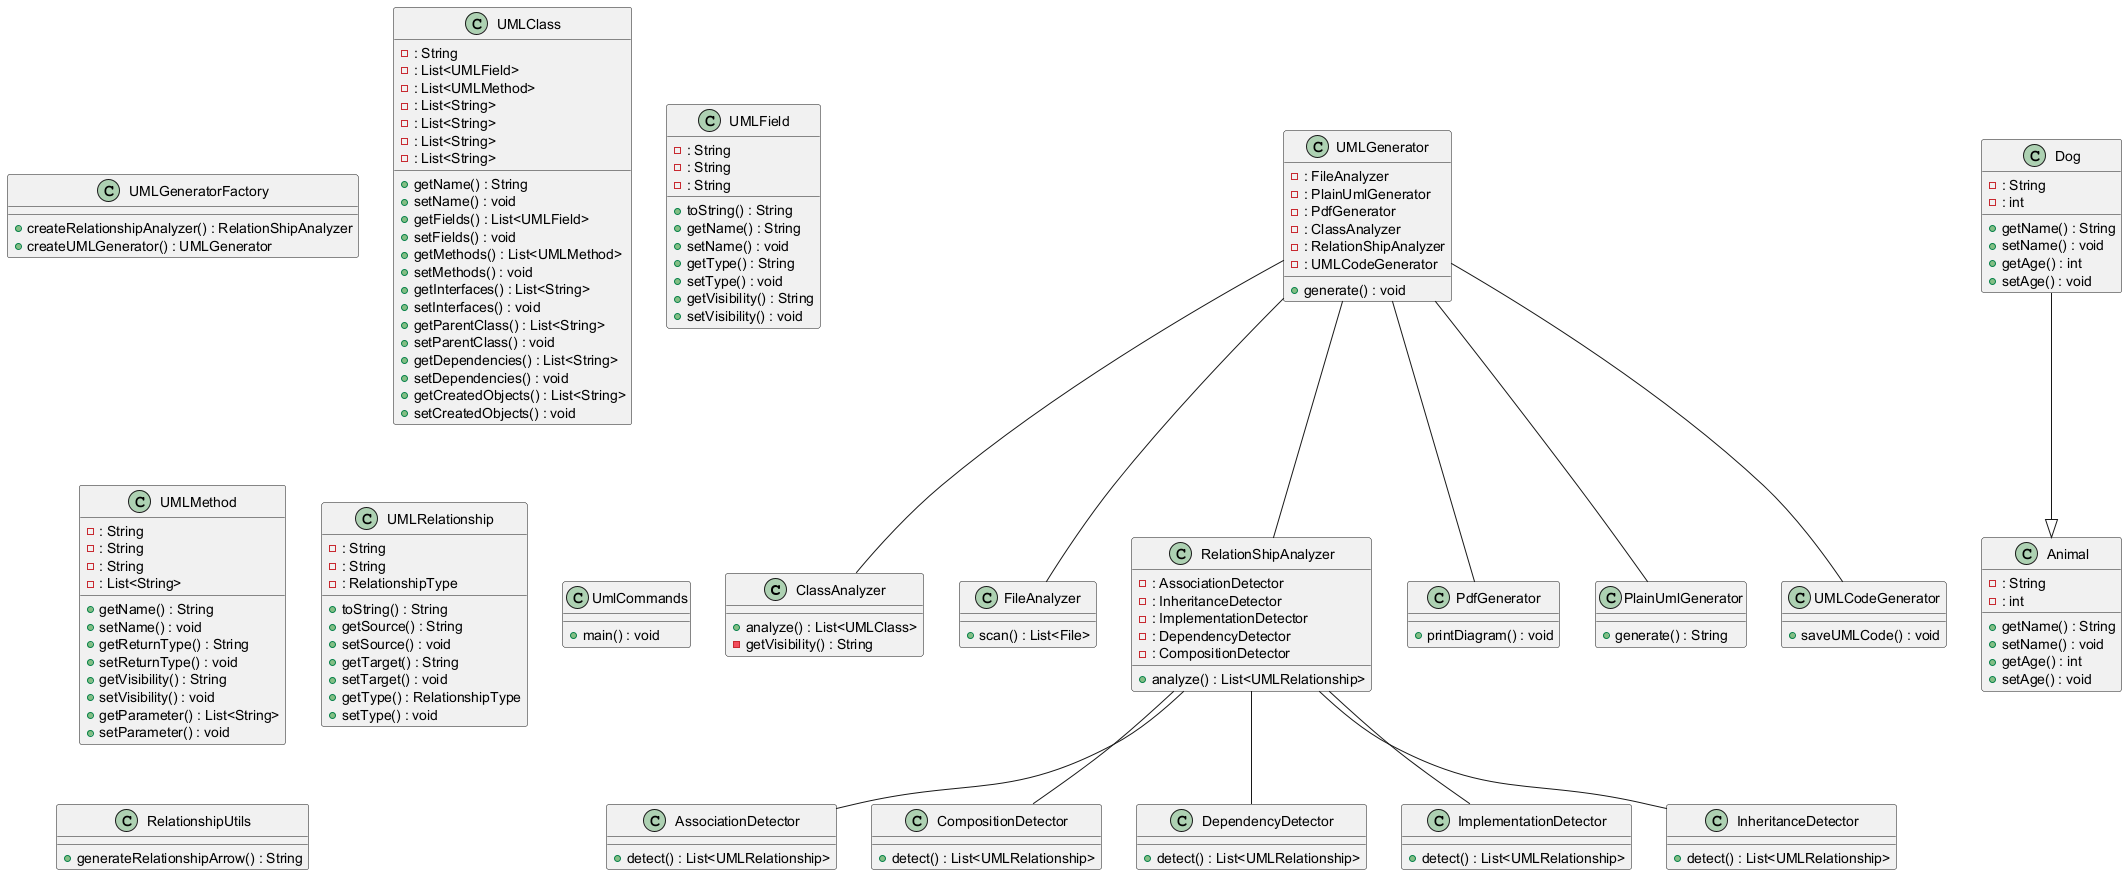

The diagram above was rendered by PlantUML. Its source (embedded in the PNG):
@startuml
class ClassAnalyzer {
  + analyze() : List<UMLClass>
  - getVisibility() : String
}
class FileAnalyzer {
  + scan() : List<File>
}
class RelationShipAnalyzer {
  - : AssociationDetector
  - : InheritanceDetector
  - : ImplementationDetector
  - : DependencyDetector
  - : CompositionDetector
  + analyze() : List<UMLRelationship>
}
class AssociationDetector {
  + detect() : List<UMLRelationship>
}
class CompositionDetector {
  + detect() : List<UMLRelationship>
}
class DependencyDetector {
  + detect() : List<UMLRelationship>
}
class ImplementationDetector {
  + detect() : List<UMLRelationship>
}
class InheritanceDetector {
  + detect() : List<UMLRelationship>
}
class Dog {
  - : String
  - : int
  + getName() : String
  + setName() : void
  + getAge() : int
  + setAge() : void
}
class Animal {
  - : String
  - : int
  + getName() : String
  + setName() : void
  + getAge() : int
  + setAge() : void
}
class UMLGeneratorFactory {
  + createRelationshipAnalyzer() : RelationShipAnalyzer
  + createUMLGenerator() : UMLGenerator
}
class PdfGenerator {
  + printDiagram() : void
}
class PlainUmlGenerator {
  + generate() : String
}
class UMLCodeGenerator {
  + saveUMLCode() : void
}
class UMLClass {
  - : String
  - : List<UMLField>
  - : List<UMLMethod>
  - : List<String>
  - : List<String>
  - : List<String>
  - : List<String>
  + getName() : String
  + setName() : void
  + getFields() : List<UMLField>
  + setFields() : void
  + getMethods() : List<UMLMethod>
  + setMethods() : void
  + getInterfaces() : List<String>
  + setInterfaces() : void
  + getParentClass() : List<String>
  + setParentClass() : void
  + getDependencies() : List<String>
  + setDependencies() : void
  + getCreatedObjects() : List<String>
  + setCreatedObjects() : void
}
class UMLField {
  - : String
  - : String
  - : String
  + toString() : String
  + getName() : String
  + setName() : void
  + getType() : String
  + setType() : void
  + getVisibility() : String
  + setVisibility() : void
}
class UMLMethod {
  - : String
  - : String
  - : String
  - : List<String>
  + getName() : String
  + setName() : void
  + getReturnType() : String
  + setReturnType() : void
  + getVisibility() : String
  + setVisibility() : void
  + getParameter() : List<String>
  + setParameter() : void
}
class UMLRelationship {
  - : String
  - : String
  - : RelationshipType
  + toString() : String
  + getSource() : String
  + setSource() : void
  + getTarget() : String
  + setTarget() : void
  + getType() : RelationshipType
  + setType() : void
}
class UMLGenerator {
  - : FileAnalyzer
  - : PlainUmlGenerator
  - : PdfGenerator
  - : ClassAnalyzer
  - : RelationShipAnalyzer
  - : UMLCodeGenerator
  + generate() : void
}
class UmlCommands {
  + main() : void
}
class RelationshipUtils {
  + generateRelationshipArrow() : String
}
RelationShipAnalyzer -- AssociationDetector
RelationShipAnalyzer -- InheritanceDetector
UMLGenerator -- FileAnalyzer
RelationShipAnalyzer -- CompositionDetector
UMLGenerator -- PlainUmlGenerator
UMLGenerator -- UMLCodeGenerator
UMLGenerator -- PdfGenerator
UMLGenerator -- RelationShipAnalyzer
RelationShipAnalyzer -- DependencyDetector
RelationShipAnalyzer -- ImplementationDetector
UMLGenerator -- ClassAnalyzer
Dog --|> Animal
@enduml